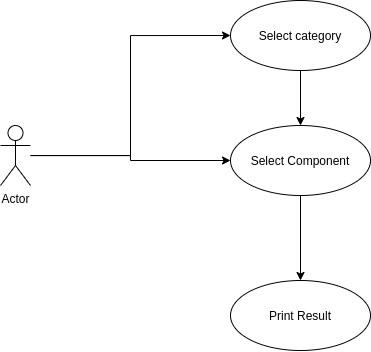

The diagram above was exported from draw.io. Its source (the exported page's mxGraphModel, read from the mxfile embedded in the PNG):
<mxGraphModel dx="936" dy="544" grid="1" gridSize="10" guides="1" tooltips="1" connect="1" arrows="1" fold="1" page="1" pageScale="1" pageWidth="850" pageHeight="1100" math="0" shadow="0">
  <root>
    <mxCell id="0" />
    <mxCell id="1" parent="0" />
    <mxCell id="CvmeNmX1ZmE5-vo8bBqq-31" style="edgeStyle=orthogonalEdgeStyle;rounded=0;orthogonalLoop=1;jettySize=auto;html=1;entryX=0.5;entryY=0;entryDx=0;entryDy=0;" edge="1" parent="1" source="CvmeNmX1ZmE5-vo8bBqq-25" target="CvmeNmX1ZmE5-vo8bBqq-26">
      <mxGeometry relative="1" as="geometry" />
    </mxCell>
    <mxCell id="CvmeNmX1ZmE5-vo8bBqq-25" value="Select category" style="ellipse;whiteSpace=wrap;html=1;" vertex="1" parent="1">
      <mxGeometry x="560" y="130" width="140" height="70" as="geometry" />
    </mxCell>
    <mxCell id="CvmeNmX1ZmE5-vo8bBqq-32" style="edgeStyle=orthogonalEdgeStyle;rounded=0;orthogonalLoop=1;jettySize=auto;html=1;entryX=0.5;entryY=0;entryDx=0;entryDy=0;" edge="1" parent="1" source="CvmeNmX1ZmE5-vo8bBqq-26" target="CvmeNmX1ZmE5-vo8bBqq-30">
      <mxGeometry relative="1" as="geometry" />
    </mxCell>
    <mxCell id="CvmeNmX1ZmE5-vo8bBqq-26" value="Select Component" style="ellipse;whiteSpace=wrap;html=1;" vertex="1" parent="1">
      <mxGeometry x="560" y="255" width="140" height="70" as="geometry" />
    </mxCell>
    <mxCell id="CvmeNmX1ZmE5-vo8bBqq-34" style="edgeStyle=orthogonalEdgeStyle;rounded=0;orthogonalLoop=1;jettySize=auto;html=1;entryX=0;entryY=0.5;entryDx=0;entryDy=0;" edge="1" parent="1" source="CvmeNmX1ZmE5-vo8bBqq-27" target="CvmeNmX1ZmE5-vo8bBqq-25">
      <mxGeometry relative="1" as="geometry" />
    </mxCell>
    <mxCell id="CvmeNmX1ZmE5-vo8bBqq-37" style="edgeStyle=orthogonalEdgeStyle;rounded=0;orthogonalLoop=1;jettySize=auto;html=1;entryX=0;entryY=0.5;entryDx=0;entryDy=0;" edge="1" parent="1" source="CvmeNmX1ZmE5-vo8bBqq-27" target="CvmeNmX1ZmE5-vo8bBqq-26">
      <mxGeometry relative="1" as="geometry" />
    </mxCell>
    <mxCell id="CvmeNmX1ZmE5-vo8bBqq-27" value="Actor" style="shape=umlActor;verticalLabelPosition=bottom;verticalAlign=top;html=1;" vertex="1" parent="1">
      <mxGeometry x="330" y="255" width="30" height="60" as="geometry" />
    </mxCell>
    <mxCell id="CvmeNmX1ZmE5-vo8bBqq-30" value="Print Result" style="ellipse;whiteSpace=wrap;html=1;" vertex="1" parent="1">
      <mxGeometry x="560" y="410" width="140" height="70" as="geometry" />
    </mxCell>
  </root>
</mxGraphModel>